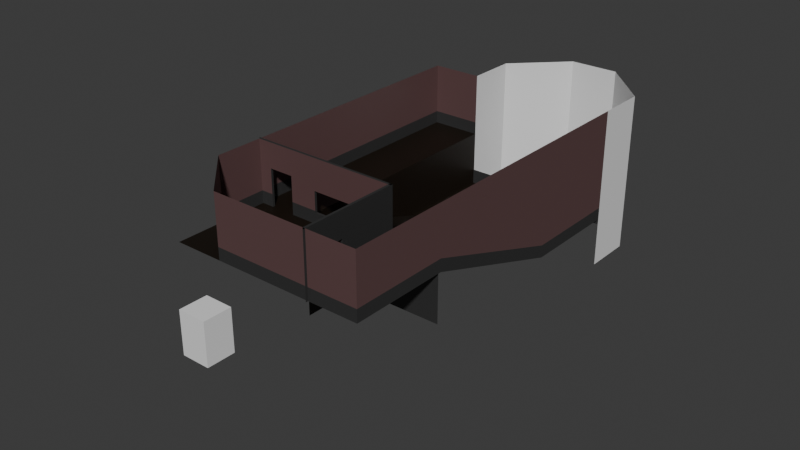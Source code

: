 # Source: B_Theatre.blend  (saved by Blender 4.5.90; exported with 4.5.12 LTS)
import bpy
from mathutils import Matrix  # noqa: F401  (used for matrix-valued properties, if any)

bpy.ops.wm.read_factory_settings(use_empty=True)
scene = bpy.context.scene
scene.name = 'Scene'

# ---- collections
col_collection = bpy.data.collections.new('Collection'); scene.collection.children.link(col_collection)

# ---- materials (node trees are filled in below, after node groups)
mat_material = bpy.data.materials.new('Material')
mat_material_001 = bpy.data.materials.new('Material.001')
mat_material_002 = bpy.data.materials.new('Material.002')
mat_material_003 = bpy.data.materials.new('Material.003')
mat_material_004 = bpy.data.materials.new('Material.004')

# ---- material node trees
mat_material.use_nodes = True; mat_material.node_tree.nodes.clear()
_N = mat_material.node_tree.nodes; _L = mat_material.node_tree.links
n0 = _N.new('ShaderNodeBsdfPrincipled'); n0.name = 'Principled BSDF'; n0.location = (-200, 100)
n0.inputs[0].default_value = (0.03193, 0.03193, 0.03193, 1.0)
n1 = _N.new('ShaderNodeOutputMaterial'); n1.name = 'Material Output'; n1.location = (200, 100)
_L.new(n0.outputs[0], n1.inputs[0])
n1.is_active_output = True
mat_material_001.use_nodes = True; mat_material_001.node_tree.nodes.clear()
_N = mat_material_001.node_tree.nodes; _L = mat_material_001.node_tree.links
n0 = _N.new('ShaderNodeBsdfPrincipled'); n0.name = 'Principled BSDF'; n0.location = (-200, 100)
n0.inputs[0].default_value = (0.115, 0.06109, 0.06109, 1.0)
n1 = _N.new('ShaderNodeOutputMaterial'); n1.name = 'Material Output'; n1.location = (200, 100)
_L.new(n0.outputs[0], n1.inputs[0])
n1.is_active_output = True
mat_material_002.use_nodes = True; mat_material_002.node_tree.nodes.clear()
_N = mat_material_002.node_tree.nodes; _L = mat_material_002.node_tree.links
n0 = _N.new('ShaderNodeBsdfPrincipled'); n0.name = 'Principled BSDF'; n0.location = (-200, 100)
n0.inputs[0].default_value = (0.007488, 0.003815, 0.001018, 1.0)
n1 = _N.new('ShaderNodeOutputMaterial'); n1.name = 'Material Output'; n1.location = (200, 100)
_L.new(n0.outputs[0], n1.inputs[0])
n1.is_active_output = True
mat_material_003.use_nodes = True; mat_material_003.node_tree.nodes.clear()
_N = mat_material_003.node_tree.nodes; _L = mat_material_003.node_tree.links
n0 = _N.new('ShaderNodeBsdfPrincipled'); n0.name = 'Principled BSDF'; n0.location = (-200, 100)
n1 = _N.new('ShaderNodeOutputMaterial'); n1.name = 'Material Output'; n1.location = (200, 100)
_L.new(n0.outputs[0], n1.inputs[0])
n1.is_active_output = True
mat_material_004.use_nodes = True; mat_material_004.node_tree.nodes.clear()
_N = mat_material_004.node_tree.nodes; _L = mat_material_004.node_tree.links
n0 = _N.new('ShaderNodeBsdfPrincipled'); n0.name = 'Principled BSDF'; n0.location = (-200, 100)
n1 = _N.new('ShaderNodeOutputMaterial'); n1.name = 'Material Output'; n1.location = (200, 100)
_L.new(n0.outputs[0], n1.inputs[0])
n1.is_active_output = True

# ---- world
world_world = bpy.data.worlds.new('World'); scene.world = world_world
world_world.use_nodes = True; world_world.node_tree.nodes.clear()
_N = world_world.node_tree.nodes; _L = world_world.node_tree.links
n0 = _N.new('ShaderNodeOutputWorld'); n0.name = 'World Output'; n0.location = (300, 300)
n1 = _N.new('ShaderNodeBackground'); n1.name = 'Background'; n1.location = (10, 300)
n1.inputs[0].default_value = (0.05088, 0.05088, 0.05088, 1.0)
_L.new(n1.outputs[0], n0.inputs[0])
n0.is_active_output = True
world_world.color = (0.05088, 0.05088, 0.05088)
world_world.sun_shadow_jitter_overblur = 0.0

# ---- meshes
me_plane = bpy.data.meshes.new('Plane')
me_plane.from_pydata([(-1.0, -1.0, 0.0), (1.0, -1.0, 0.0), (-1.0, 1.0, 0.0), (1.0, 1.0, 0.0), (-2.0, 1.0, 0.0), (-1.0, 6.0, 0.0), (2.0, -1.0, 0.0), (2.0, 1.0, 0.0), (0.95, 1.0, -1.0), (1.0, 4.0, -1.0), (2.0, 4.0, -1.0), (-1.0, 6.0, -2.0), (-1.0, 1.0, -2.0), (1.0, 6.0, -1.0), (2.0, 6.0, -1.0), (1.0, -1.0, 0.25), (2.0, -1.0, 0.25), (2.0, 1.0, 0.25), (2.0, 4.0, -0.75), (2.0, 6.0, -0.75), (1.0, -1.0, 1.25), (2.0, -1.0, 1.25), (2.0, 1.0, 1.25), (2.0, 4.0, 1.25), (2.0, 6.0, 1.25), (1.0, 1.0, 1.25), (-1.0, -1.0, 0.25), (-1.0, -1.0, 1.25), (-2.0, 0.0, 0.0), (-2.0, 0.0, 0.25), (-2.0, 0.0, 1.25), (-2.0, 1.0, 0.25), (-2.0, 1.0, 1.25), (-1.0, 1.0, 1.25), (1.0, 0.984, -0.09871), (-1.0, 0.984, -0.09871), (1.0, 3.984, -1.099), (-1.0, 3.984, -1.099), (1.0, 5.984, -1.099), (-1.0, 5.984, -1.099), (-2.0, 0.95, 0.25), (-2.0, 0.95, 0.0), (-2.0, 0.95, 1.25), (-1.0, 0.95, 0.25), (-1.0, 0.95, 0.0), (-1.0, 0.95, 1.25), (1.0, 0.95, 0.25), (1.0, 0.95, 0.0), (1.0, 0.95, 1.25), (0.95, -1.0, 0.0), (0.95, 1.0, 0.0), (0.95, -1.0, 0.25), (0.95, 1.0, 0.25), (0.95, -1.0, 1.25), (0.95, 1.0, 1.25), (-2.05, 1.0, 0.0), (-2.05, 1.0, -1.0), (1.95, 1.0, -1.0), (1.95, 1.0, 0.0), (-0.701, 0.95, 0.25), (0.701, 0.95, 0.6288), (0.701, 0.95, 0.25), (-0.701, 0.95, 0.6288), (0.701, 0.95, 0.2107), (-0.701, 0.95, 0.2107), (-0.701, 1.0, 0.25), (0.701, 1.0, 0.25), (-0.701, 1.0, 0.6288), (0.701, 1.0, 0.6288), (-0.701, 1.0, 0.2107), (0.701, 1.0, 0.2107), (0.95, -0.1932, 0.25), (0.95, -0.6932, 0.25), (0.95, -0.6932, 0.0), (0.95, -0.1932, 0.0), (0.95, -0.6932, 0.75), (0.95, -0.1932, 0.75), (1.0, -0.6932, 0.75), (1.0, -0.1932, 0.75), (1.0, -0.6932, 0.25), (1.0, -0.1932, 0.25), (1.0, -0.6932, 0.0), (1.0, -0.1932, 0.0), (-1.25, 1.0, 0.0), (-1.75, 1.0, 0.0), (-1.501, 1.0, 0.0), (-1.75, 0.95, 0.25), (-1.25, 0.95, 0.75), (-1.25, 0.95, 0.25), (-1.75, 0.95, 0.75), (-1.75, 0.95, 0.0), (-1.25, 0.95, 0.0), (-1.25, 1.0, 0.25), (-1.75, 1.0, 0.25), (-1.25, 1.0, 0.75), (-1.75, 1.0, 0.75), (-1.0, 7.0, 0.0), (-1.0, 7.0, -2.0), (0.0, 8.0, 0.0), (0.0, 8.0, -2.0), (1.0, 8.0, 0.0), (1.0, 8.0, -2.0), (2.0, 7.0, 0.0), (2.0, 7.0, -2.0), (2.0, 6.0, 0.0), (2.0, 6.0, -2.0), (1.0, 5.984, -0.7987), (-1.0, 5.984, -0.7987), (2.0, 5.984, -1.099), (2.0, 5.984, -0.7987)], [], [(3, 7, 10, 9), (83, 50, 8, 56, 55, 84, 85), (9, 13, 38, 36), (9, 10, 14, 13), (7, 6, 16, 17), (10, 7, 17, 18), (14, 10, 18, 19), (6, 1, 15, 16), (18, 17, 22, 23), (17, 16, 21, 22), (19, 18, 23, 24), (16, 15, 20, 21), (15, 26, 27, 20), (1, 0, 26, 15), (26, 29, 30, 27), (0, 28, 29, 26), (29, 31, 32, 30), (28, 4, 31, 29), (2, 44, 91, 83), (41, 4, 84, 90), (80, 78, 76, 71), (82, 80, 71, 74), (31, 4, 41, 40), (25, 33, 45, 48), (35, 34, 36, 37), (37, 36, 38, 39), (5, 2, 12, 11), (3, 9, 36, 34), (88, 43, 45, 42, 40, 86, 89, 87), (91, 44, 43, 88), (40, 41, 90, 86), (60, 61, 46, 48, 45, 43, 59, 62), (64, 59, 43, 44, 47, 46, 61, 63), (2, 3, 47, 44), (32, 31, 40, 42), (33, 32, 42, 45), (49, 51, 72, 73), (52, 50, 74, 71), (72, 51, 53, 54, 52, 71, 76, 75), (20, 25, 54, 53), (1, 15, 51, 49), (50, 3, 82, 74), (1, 49, 73, 81), (15, 20, 53, 51), (8, 50, 58, 57), (66, 70, 63, 61), (70, 69, 64, 63), (69, 65, 59, 64), (65, 67, 62, 59), (67, 68, 60, 62), (68, 66, 61, 60), (95, 89, 86, 90, 84, 93), (88, 87, 94, 92, 83, 91), (87, 89, 95, 94), (78, 77, 75, 76), (77, 79, 72, 75), (79, 81, 73, 72), (5, 11, 97, 96), (96, 97, 99, 98), (98, 99, 101, 100), (100, 101, 103, 102), (102, 103, 105, 104), (39, 38, 106, 107), (106, 38, 108, 109)])
me_plane.polygons.foreach_set('material_index', [2, 0, 0, 2, 0, 0, 0, 0, 1, 1, 1, 1, 1, 0, 1, 0, 1, 0, 0, 0, 0, 0, 0, 0, 2, 2, 2, 0, 1, 0, 0, 1, 0, 0, 1, 0, 0, 0, 1, 0, 0, 2, 2, 1, 0, 0, 0, 0, 0, 0, 0, 0, 0, 0, 0, 0, 0, 3, 3, 3, 3, 3, 0, 0])
_uv = me_plane.uv_layers.new(name='UVMap')
_uv.uv.foreach_set('vector', [1.0, 1.0, 1.0, 1.0, 1.0, 1.0, 1.0, 1.0, 0.0, 0.0, 0.0, 0.0, 0.0, 0.0, 0.0, 0.0, 0.0, 0.0, 0.0, 0.0, 0.0, 0.0, 0.0, 0.0, 0.0, 0.0, 0.0, 0.0, 0.0, 0.0, 1.0, 1.0, 1.0, 1.0, 1.0, 1.0, 1.0, 1.0, 1.0, 1.0, 1.0, 0.0, 1.0, 0.0, 1.0, 1.0, 1.0, 1.0, 1.0, 1.0, 1.0, 1.0, 1.0, 1.0, 1.0, 1.0, 1.0, 1.0, 1.0, 1.0, 1.0, 1.0, 1.0, 0.0, 1.0, 0.0, 1.0, 0.0, 1.0, 0.0, 1.0, 1.0, 1.0, 1.0, 1.0, 1.0, 1.0, 1.0, 1.0, 1.0, 1.0, 0.0, 1.0, 0.0, 1.0, 1.0, 1.0, 1.0, 1.0, 1.0, 1.0, 1.0, 1.0, 1.0, 1.0, 0.0, 1.0, 0.0, 1.0, 0.0, 1.0, 0.0, 1.0, 0.0, 1.0, 0.0, 1.0, 0.0, 1.0, 0.0, 1.0, 0.0, 1.0, 0.0, 1.0, 0.0, 1.0, 0.0, 1.0, 0.0, 1.0, 0.0, 1.0, 0.0, 1.0, 0.0, 1.0, 0.0, 1.0, 0.0, 1.0, 0.0, 1.0, 0.0, 1.0, 0.0, 1.0, 0.0, 1.0, 0.0, 1.0, 0.0, 1.0, 0.0, 1.0, 0.0, 1.0, 0.0, 1.0, 0.0, 0.0, 0.0, 0.0, 0.0, 0.0, 0.0, 0.0, 0.0, 0.0, 0.0, 0.0, 0.0, 0.0, 0.0, 0.0, 0.0, 0.0, 0.0, 0.0, 0.0, 1.0, 0.4034, 1.0, 0.4034, 1.0, 0.0, 1.0, 0.0, 1.0, 0.4034, 1.0, 0.4034, 1.0, 0.0, 1.0, 0.0, 1.0, 0.0, 1.0, 0.0, 0.0, 0.0, 0.0, 0.0, 0.0, 0.0, 0.0, 0.0, 0.0, 1.0, 1.0, 1.0, 1.0, 1.0, 0.0, 1.0, 0.0, 1.0, 1.0, 1.0, 1.0, 1.0, 0.0, 1.0, 0.0, 1.0, 0.0, 1.0, 0.0, 1.0, 0.0, 1.0, 0.0, 0.0, 0.0, 0.0, 0.0, 0.0, 0.0, 0.0, 1.0, 0.0, 1.0, 0.0, 1.0, 0.0, 1.0, 0.0, 1.0, 0.0, 1.0, 0.0, 1.0, 0.0, 1.0, 0.0, 1.0, 0.0, 1.0, 0.0, 1.0, 0.0, 1.0, 0.0, 1.0, 0.0, 1.0, 0.0, 1.0, 0.0, 1.0, 0.0, 1.0, 0.0, 1.0, 0.0, 1.0, 0.0, 1.0, 0.0, 1.0, 0.0, 1.0, 0.0, 1.0, 0.0, 1.0, 0.0, 1.0, 0.0, 1.0, 0.0, 1.0, 0.0, 1.0, 0.0, 1.0, 0.0, 1.0, 0.0, 1.0, 0.0, 1.0, 0.0, 0.0, 0.0, 0.0, 0.0, 0.0, 0.0, 0.0, 0.0, 1.0, 0.0, 1.0, 0.0, 1.0, 0.0, 1.0, 0.0, 0.0, 0.0, 0.0, 0.0, 0.0, 0.0, 0.0, 0.0, 1.0, 0.0, 1.0, 0.0, 1.0, 0.1534, 1.0, 0.1534, 1.0, 1.0, 1.0, 1.0, 1.0, 0.4034, 1.0, 0.4034, 1.0, 0.1534, 1.0, 0.0, 1.0, 0.0, 1.0, 1.0, 1.0, 1.0, 1.0, 0.4034, 1.0, 0.4034, 1.0, 0.1534, 0.0, 0.0, 0.0, 0.0, 0.0, 0.0, 0.0, 0.0, 1.0, 0.0, 1.0, 0.0, 1.0, 0.0, 1.0, 0.0, 1.0, 1.0, 1.0, 1.0, 1.0, 0.4034, 1.0, 0.4034, 1.0, 0.0, 1.0, 0.0, 1.0, 0.1534, 1.0, 0.1534, 1.0, 0.0, 1.0, 0.0, 1.0, 0.0, 1.0, 0.0, 0.0, 0.0, 0.0, 0.0, 0.0, 0.0, 0.0, 0.0, 0.0, 0.0, 0.0, 0.0, 1.0, 0.0, 1.0, 0.0, 0.0, 0.0, 0.0, 0.0, 1.0, 0.0, 1.0, 0.0, 0.0, 0.0, 0.0, 0.0, 1.0, 0.0, 1.0, 0.0, 0.0, 0.0, 0.0, 0.0, 1.0, 0.0, 1.0, 0.0, 0.0, 0.0, 0.0, 0.0, 1.0, 0.0, 1.0, 0.0, 0.0, 0.0, 0.0, 0.0, 1.0, 0.0, 1.0, 0.0, 0.625, 0.1256, 0.625, 0.1006, 0.4583, 0.1006, 0.375, 0.1006, 0.375, 0.1256, 0.4583, 0.1256, 0.4583, 0.6494, 0.625, 0.6494, 0.625, 0.6244, 0.4583, 0.6244, 0.375, 0.6244, 0.375, 0.6494, 0.625, 0.6494, 0.875, 0.6494, 0.875, 0.6244, 0.625, 0.6244, 0.0, 0.0, 0.0, 0.0, 1.0, 0.1534, 1.0, 0.4034, 0.0, 0.0, 0.0, 0.0, 1.0, 0.1534, 1.0, 0.1534, 1.0, 0.0, 1.0, 0.0, 1.0, 0.1534, 1.0, 0.1534, 0.0, 1.0, 0.0, 1.0, 0.0, 1.0, 0.0, 1.0, 0.0, 1.0, 0.0, 1.0, 0.0, 1.0, 0.0, 1.0, 0.0, 1.0, 0.0, 1.0, 0.0, 1.0, 0.0, 1.0, 0.0, 1.0, 0.0, 1.0, 0.0, 1.0, 0.0, 1.0, 0.0, 1.0, 0.0, 1.0, 0.0, 1.0, 0.0, 1.0, 0.0, 1.0, 1.0, 1.0, 1.0, 1.0, 0.0, 1.0, 1.0, 1.0, 1.0, 1.0, 1.0, 1.0, 1.0, 1.0])
me_plane.materials.append(mat_material)
me_plane.materials.append(mat_material_001)
me_plane.materials.append(mat_material_002)
me_plane.materials.append(mat_material_003)
me_plane.update()
me_cube_002 = bpy.data.meshes.new('Cube.002')
me_cube_002.from_pydata([(-1.0, -1.0, -1.0), (-1.0, -1.0, 2.0), (-1.0, 1.0, -1.0), (-1.0, 1.0, 2.0), (1.0, -1.0, -1.0), (1.0, -1.0, 2.0), (1.0, 1.0, -1.0), (1.0, 1.0, 2.0)], [], [(0, 1, 3, 2), (2, 3, 7, 6), (6, 7, 5, 4), (4, 5, 1, 0), (2, 6, 4, 0), (7, 3, 1, 5)])
_uv = me_cube_002.uv_layers.new(name='UVMap')
_uv.uv.foreach_set('vector', [0.375, 0.0, 0.625, 0.0, 0.625, 0.25, 0.375, 0.25, 0.375, 0.25, 0.625, 0.25, 0.625, 0.5, 0.375, 0.5, 0.375, 0.5, 0.625, 0.5, 0.625, 0.75, 0.375, 0.75, 0.375, 0.75, 0.625, 0.75, 0.625, 1.0, 0.375, 1.0, 0.125, 0.5, 0.375, 0.5, 0.375, 0.75, 0.125, 0.75, 0.625, 0.5, 0.875, 0.5, 0.875, 0.75, 0.625, 0.75])
me_cube_002.update()
me_plane_001 = bpy.data.meshes.new('Plane.001')
me_plane_001.from_pydata([(-1.0, -1.0, 0.0), (1.0, -1.0, 0.0), (-1.0, 1.0, 0.0), (1.0, 1.0, 0.0), (-2.0, -1.0, 0.0), (-2.0, 1.0, 0.0), (-1.0, 6.0, 0.0), (-2.0, 6.0, 0.0), (2.0, -1.0, 0.0), (2.0, 1.0, 0.0)], [], [(0, 1, 3, 2), (0, 2, 5, 4), (5, 2, 6, 7), (3, 1, 8, 9)])
me_plane_001.polygons.foreach_set('material_index', [2, 2, 2, 2])
_uv = me_plane_001.uv_layers.new(name='UVMap')
_uv.uv.foreach_set('vector', [0.0, 0.0, 1.0, 0.0, 1.0, 1.0, 0.0, 1.0, 0.0, 0.0, 0.0, 1.0, 0.0, 1.0, 0.0, 0.0, 0.0, 1.0, 0.0, 1.0, 0.0, 1.0, 0.0, 1.0, 1.0, 1.0, 1.0, 0.0, 1.0, 0.0, 1.0, 1.0])
me_plane_001.materials.append(mat_material)
me_plane_001.materials.append(mat_material_001)
me_plane_001.materials.append(mat_material_002)
me_plane_001.update()
me_plane_002 = bpy.data.meshes.new('Plane.002')
me_plane_002.from_pydata([(-2.0, 1.0, 0.0), (-2.0, 1.0, 0.25), (-2.0, 1.0, 1.25), (-2.0, 6.0, 0.0), (-2.0, 6.0, 0.25), (-2.0, 6.0, 1.25), (-1.0, 6.0, 0.0), (-1.0, 6.0, 0.25), (-1.0, 6.0, 1.25), (-1.0, 7.0, 0.0), (-1.0, 7.0, 0.25), (-1.0, 7.0, 1.25), (0.0, 8.0, 0.0), (0.0, 8.0, 0.25), (0.0, 8.0, 1.25), (1.0, 8.0, 0.0), (1.0, 8.0, 0.25), (1.0, 8.0, 1.25), (2.0, 7.0, 0.0), (2.0, 7.0, 0.25), (2.0, 7.0, 1.25), (2.0, 6.0, 0.0), (2.0, 6.0, 0.25), (2.0, 6.0, 1.25)], [], [(0, 3, 4, 1), (1, 4, 5, 2), (3, 6, 7, 4), (4, 7, 8, 5), (7, 6, 9, 10), (8, 7, 10, 11), (10, 9, 12, 13), (11, 10, 13, 14), (13, 12, 15, 16), (14, 13, 16, 17), (16, 15, 18, 19), (17, 16, 19, 20), (19, 18, 21, 22), (20, 19, 22, 23)])
me_plane_002.polygons.foreach_set('material_index', [0, 1, 0, 1, 3, 3, 3, 3, 3, 3, 3, 3, 3, 3])
_uv = me_plane_002.uv_layers.new(name='UVMap')
_uv.uv.foreach_set('vector', [1.0, 0.0, 1.0, 0.0, 1.0, 0.0, 1.0, 0.0, 1.0, 0.0, 1.0, 0.0, 1.0, 0.0, 1.0, 0.0, 1.0, 0.0, 1.0, 0.0, 1.0, 0.0, 1.0, 0.0, 1.0, 0.0, 1.0, 0.0, 1.0, 0.0, 1.0, 0.0, 1.0, 0.0, 1.0, 0.0, 1.0, 0.0, 1.0, 0.0, 1.0, 0.0, 1.0, 0.0, 1.0, 0.0, 1.0, 0.0, 1.0, 0.0, 1.0, 0.0, 1.0, 0.0, 1.0, 0.0, 1.0, 0.0, 1.0, 0.0, 1.0, 0.0, 1.0, 0.0, 1.0, 0.0, 1.0, 0.0, 1.0, 0.0, 1.0, 0.0, 1.0, 0.0, 1.0, 0.0, 1.0, 0.0, 1.0, 0.0, 1.0, 0.0, 1.0, 0.0, 1.0, 0.0, 1.0, 0.0, 1.0, 0.0, 1.0, 0.0, 1.0, 0.0, 1.0, 0.0, 1.0, 0.0, 1.0, 0.0, 1.0, 0.0, 1.0, 0.0, 1.0, 0.0, 1.0, 0.0, 1.0, 0.0, 1.0, 0.0])
me_plane_002.materials.append(mat_material)
me_plane_002.materials.append(mat_material_001)
me_plane_002.materials.append(mat_material_002)
me_plane_002.materials.append(mat_material_004)
me_plane_002.update()
me_plane_003 = bpy.data.meshes.new('Plane.003')
me_plane_003.from_pydata([(1.0, 1.0, 0.0), (1.0, 1.0, 0.25), (1.0, 1.0, 1.25), (1.0, 0.95, 0.25), (1.0, 0.95, 0.0), (1.0, 0.95, 1.25), (0.95, 1.0, 0.0), (0.95, 1.0, 0.25), (0.95, 1.0, 1.25), (-2.05, 1.0, 0.0), (-2.05, 1.0, 0.25), (-2.05, 1.0, 1.25), (1.0, -1.05, 0.25), (1.0, -1.05, 0.0), (1.0, -1.05, 1.25), (-0.701, 1.0, 0.25), (0.701, 1.0, 0.25), (-0.701, 1.0, 0.6288), (0.701, 1.0, 0.6288), (-0.701, 1.0, 0.2107), (0.701, 1.0, 0.2107), (1.0, -0.6932, 0.75), (1.0, -0.1932, 0.75), (1.0, -0.6932, 0.25), (1.0, -0.1932, 0.25), (1.0, -0.6932, 0.0), (1.0, -0.1932, 0.0), (-1.25, 1.0, 0.0), (-1.75, 1.0, 0.0), (-1.25, 1.0, 0.25), (-1.75, 1.0, 0.25), (-1.25, 1.0, 0.75), (-1.75, 1.0, 0.75)], [], [(2, 1, 7, 8), (1, 0, 6, 7), (1, 2, 5, 3), (0, 1, 3, 4), (10, 11, 8, 7, 16, 18, 17, 15, 29, 31, 32, 30), (28, 9, 10, 30), (20, 16, 7, 6, 27, 29, 15, 19), (22, 24, 3, 5, 14, 12, 23, 21), (12, 13, 25, 23), (4, 3, 24, 26)])
_uv = me_plane_003.uv_layers.new(name='UVMap')
_uv.uv.foreach_set('vector', [0.0, 0.0, 0.0, 0.0, 0.0, 0.0, 0.0, 0.0, 0.0, 0.0, 0.0, 0.0, 0.0, 0.0, 0.0, 0.0, 0.0, 0.0, 0.0, 0.0, 0.0, 0.0, 0.0, 0.0, 0.0, 0.0, 0.0, 0.0, 0.0, 0.0, 0.0, 0.0, 0.0, 0.0, 0.0, 0.0, 0.0, 0.0, 0.0, 0.0, 0.0, 0.0, 0.0, 0.0, 0.0, 0.0, 0.0, 0.0, 0.0, 0.0, 0.0, 0.0, 0.0, 0.0, 0.0, 0.0, 0.0, 0.0, 0.0, 0.0, 0.0, 0.0, 0.0, 0.0, 0.0, 0.0, 0.0, 0.0, 0.0, 0.0, 0.0, 0.0, 0.0, 0.0, 0.0, 0.0, 0.0, 0.0, 0.0, 0.0, 0.0, 0.0, 0.0, 0.0, 0.0, 0.0, 0.0, 0.0, 0.0, 0.0, 0.0, 0.0, 0.0, 0.0, 0.0, 0.0, 1.0, 0.0, 1.0, 0.0, 1.0, 0.0, 1.0, 0.0, 1.0, 0.0, 1.0, 0.0, 1.0, 0.0, 1.0, 0.0])
me_plane_003.materials.append(mat_material)
me_plane_003.materials.append(mat_material_001)
me_plane_003.materials.append(mat_material_002)
me_plane_003.update()

# ---- objects
ob_plane = bpy.data.objects.new('Plane', me_plane)
ob_cube_001 = bpy.data.objects.new('Cube.001', me_cube_002)
ob_plane_001 = bpy.data.objects.new('Plane.001', me_plane_001)
ob_plane_002 = bpy.data.objects.new('Plane.002', me_plane_002)
ob_plane_003 = bpy.data.objects.new('Plane.003', me_plane_003)

# ---- transforms, parenting, visibility, modifiers, constraints
ob_plane.location = (0.0, 0.0, 0.0)
ob_cube_001.location = (0.9303, -2.923, 0.25)
ob_cube_001.scale = (0.25, 0.25, 0.25)
ob_plane_001.location = (0.0, 0.0, 0.0)
_m = ob_plane_001.modifiers.new('Boolean', 'BOOLEAN')
ob_plane_002.location = (0.0, 0.0, 0.0)
ob_plane_003.location = (0.0, 0.0, 0.0)

# ---- collection membership
col_collection.objects.link(ob_plane)
col_collection.objects.link(ob_cube_001)
col_collection.objects.link(ob_plane_001)
col_collection.objects.link(ob_plane_002)
col_collection.objects.link(ob_plane_003)

# ---- scene / render settings (as saved in the file)
scene.frame_start = 1; scene.frame_end = 250; scene.frame_set(1)
scene.render.engine = 'BLENDER_EEVEE_NEXT'
bpy.context.view_layer.update()

# ---- added for rendering (the .blend has no active camera and no usable light): camera, sun
cam_auto = bpy.data.cameras.new('AutoCamera')
cam_auto.lens = 50.0
cam_auto.sensor_width = 36.0
cam_auto.clip_end = 1000.0
ob_auto_camera = bpy.data.objects.new('AutoCamera', cam_auto)
scene.collection.objects.link(ob_auto_camera)
ob_auto_camera.location = (11.3741, -11.2651, 8.74426)
ob_auto_camera.rotation_euler = (1.09748, -7.21219e-08, 0.694738)
scene.camera = ob_auto_camera
light_auto_sun = bpy.data.lights.new('AutoSun', 'SUN')
light_auto_sun.energy = 3.0
light_auto_sun.angle = 0.0523599
ob_auto_sun = bpy.data.objects.new('AutoSun', light_auto_sun)
scene.collection.objects.link(ob_auto_sun)
ob_auto_sun.rotation_euler = (0.872665, 0.174533, 0.523599)
bpy.context.view_layer.update()
